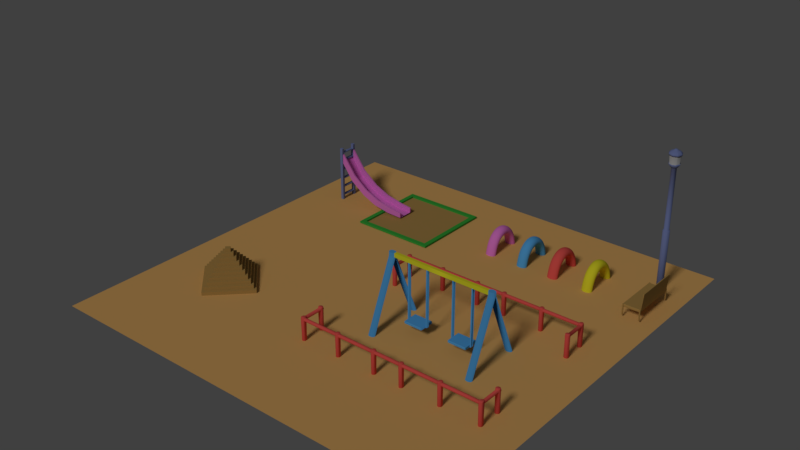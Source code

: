 # Source: playground.blend  (saved by Blender 2.78.0; exported with 4.5.12 LTS)
import bpy
from mathutils import Matrix  # noqa: F401  (used for matrix-valued properties, if any)

bpy.ops.wm.read_factory_settings(use_empty=True)
scene = bpy.context.scene
scene.name = 'Scene'

# ---- collections
col_collection_1 = bpy.data.collections.new('Collection 1'); scene.collection.children.link(col_collection_1)

# ---- materials (node trees are filled in below, after node groups)
mat_brown = bpy.data.materials.new('brown')
mat_brown.alpha_threshold = 0.0
mat_brown.diffuse_color = (0.4672, 0.2865, 0.08738, 1.0)
mat_brown.roughness = 0.5
mat_brown.specular_intensity = 0.0
mat_lightbue = bpy.data.materials.new('lightbue')
mat_lightbue.alpha_threshold = 0.0
mat_lightbue.diffuse_color = (0.1843, 0.227, 0.4575, 1.0)
mat_lightbue.roughness = 0.5
mat_lightbue.specular_intensity = 0.0
mat_pink = bpy.data.materials.new('pink')
mat_pink.alpha_threshold = 0.0
mat_pink.diffuse_color = (0.8, 0.2092, 0.6669, 1.0)
mat_pink.roughness = 0.5
mat_pink.specular_intensity = 0.0
mat_sand = bpy.data.materials.new('sand')
mat_sand.alpha_threshold = 0.0
mat_sand.diffuse_color = (0.8, 0.452, 0.1475, 1.0)
mat_sand.roughness = 0.5
mat_sand.specular_intensity = 0.0
mat_material_002 = bpy.data.materials.new('Material.002')
mat_material_002.alpha_threshold = 0.0
mat_material_002.diffuse_color = (0.04512, 0.402, 0.05178, 1.0)
mat_material_002.roughness = 0.5
mat_material_002.specular_intensity = 0.0
mat_material_008 = bpy.data.materials.new('Material.008')
mat_material_008.alpha_threshold = 0.0
mat_material_008.diffuse_color = (0.4575, 0.4575, 0.4575, 1.0)
mat_material_008.roughness = 0.5
mat_blue = bpy.data.materials.new('blue')
mat_blue.alpha_threshold = 0.0
mat_blue.diffuse_color = (0.09705, 0.4034, 0.8, 1.0)
mat_blue.roughness = 0.5
mat_blue.specular_intensity = 0.0
mat_yellow = bpy.data.materials.new('yellow')
mat_yellow.alpha_threshold = 0.0
mat_yellow.diffuse_color = (0.8, 0.7499, 0.02687, 1.0)
mat_yellow.roughness = 0.5
mat_yellow.specular_intensity = 0.0
mat_red = bpy.data.materials.new('red')
mat_red.alpha_threshold = 0.0
mat_red.diffuse_color = (0.8, 0.09981, 0.08666, 1.0)
mat_red.roughness = 0.5
mat_red.specular_intensity = 0.0

# ---- material node trees

# ---- world
world_world = bpy.data.worlds.new('World'); scene.world = world_world
world_world.color = (0.05088, 0.05088, 0.05088)
world_world.use_sun_shadow = False
world_world.sun_shadow_jitter_overblur = 0.0
world_world.cycles.sampling_method = 'MANUAL'

# ---- lights
light_sun = bpy.data.lights.new('Sun', 'SUN')
light_sun.transmission_factor = 0.0
light_sun.angle = 0.1993
light_sun.energy = 1.0
light_sun.shadow_buffer_clip_start = 0.5
light_sun.shadow_soft_size = 0.1
light_sun.shadow_cascade_max_distance = 1000.0

# ---- meshes
me_circle_001 = bpy.data.meshes.new('Circle.001')
me_circle_001.from_pydata([(-1.361, -0.8659, 0.2436), (-1.385, -0.8773, 0.2436), (-1.402, -0.9086, 0.2436), (-1.408, -0.9513, 0.2436), (-1.402, -0.994, 0.2436), (-1.385, -1.025, 0.2436), (-1.361, -1.037, 0.2436), (-1.338, -1.025, 0.2436), (-1.321, -0.994, 0.2436), (-1.315, -0.9513, 0.2436), (-1.321, -0.9086, 0.2436), (-1.338, -0.8773, 0.2436), (-1.385, -0.8773, 0.4777), (-1.361, -0.8659, 0.4777), (-1.402, -0.9086, 0.4777), (-1.408, -0.9513, 0.4777), (-1.402, -0.994, 0.4777), (-1.385, -1.025, 0.4777), (-1.361, -1.037, 0.4777), (-1.338, -1.025, 0.4777), (-1.321, -0.994, 0.4777), (-1.315, -0.9513, 0.4777), (-1.321, -0.9086, 0.4777), (-1.338, -0.8773, 0.4777), (-1.408, -0.9513, 0.4207), (-1.402, -0.9086, 0.4207), (-1.321, -0.9086, 0.4207), (-1.315, -0.9513, 0.4207), (-1.338, -1.025, 0.4207), (-1.361, -1.037, 0.4207), (-1.402, -0.994, 0.4207), (-1.338, -0.8773, 0.4207), (-1.385, -0.8773, 0.4207), (-1.361, -0.8659, 0.4207), (-1.321, -0.994, 0.4207), (-1.385, -1.025, 0.4207), (1.361, -0.8659, 0.2436), (1.385, -0.8773, 0.2436), (1.402, -0.9086, 0.2436), (1.408, -0.9513, 0.2436), (1.402, -0.994, 0.2436), (1.385, -1.025, 0.2436), (1.361, -1.037, 0.2436), (1.338, -1.025, 0.2436), (1.321, -0.994, 0.2436), (1.315, -0.9513, 0.2436), (1.321, -0.9086, 0.2436), (1.338, -0.8773, 0.2436), (1.385, -0.8773, 0.4777), (1.361, -0.8659, 0.4777), (1.402, -0.9086, 0.4777), (1.408, -0.9513, 0.4777), (1.402, -0.994, 0.4777), (1.385, -1.025, 0.4777), (1.361, -1.037, 0.4777), (1.338, -1.025, 0.4777), (1.321, -0.994, 0.4777), (1.315, -0.9513, 0.4777), (1.321, -0.9086, 0.4777), (1.338, -0.8773, 0.4777), (1.408, -0.9513, 0.4207), (1.402, -0.9086, 0.4207), (1.321, -0.9086, 0.4207), (1.315, -0.9513, 0.4207), (1.338, -1.025, 0.4207), (1.361, -1.037, 0.4207), (1.402, -0.994, 0.4207), (1.338, -0.8773, 0.4207), (1.385, -0.8773, 0.4207), (1.361, -0.8659, 0.4207), (1.321, -0.994, 0.4207), (1.385, -1.025, 0.4207), (0.0, -0.9513, 0.4777), (0.0, -0.994, 0.4777), (0.0, -0.994, 0.4207), (0.0, -0.9513, 0.4207), (-1.361, 0.8659, 0.2436), (-1.385, 0.8773, 0.2436), (-1.402, 0.9086, 0.2436), (-1.408, 0.9513, 0.2436), (-1.402, 0.994, 0.2436), (-1.385, 1.025, 0.2436), (-1.361, 1.037, 0.2436), (-1.338, 1.025, 0.2436), (-1.321, 0.994, 0.2436), (-1.315, 0.9513, 0.2436), (-1.321, 0.9086, 0.2436), (-1.338, 0.8773, 0.2436), (-1.385, 0.8773, 0.4777), (-1.361, 0.8659, 0.4777), (-1.402, 0.9086, 0.4777), (-1.408, 0.9513, 0.4777), (-1.402, 0.994, 0.4777), (-1.385, 1.025, 0.4777), (-1.361, 1.037, 0.4777), (-1.338, 1.025, 0.4777), (-1.321, 0.994, 0.4777), (-1.315, 0.9513, 0.4777), (-1.321, 0.9086, 0.4777), (-1.338, 0.8773, 0.4777), (-1.408, 0.9513, 0.4207), (-1.402, 0.9086, 0.4207), (-1.321, 0.9086, 0.4207), (-1.315, 0.9513, 0.4207), (-1.338, 1.025, 0.4207), (-1.361, 1.037, 0.4207), (-1.402, 0.994, 0.4207), (-1.338, 0.8773, 0.4207), (-1.385, 0.8773, 0.4207), (-1.361, 0.8659, 0.4207), (-1.321, 0.994, 0.4207), (-1.385, 1.025, 0.4207), (-1.377, 0.0, 0.4777), (-1.334, 0.0, 0.4777), (-1.334, 0.0, 0.4207), (-1.377, 0.0, 0.4207), (1.361, 0.8659, 0.2436), (1.385, 0.8773, 0.2436), (1.402, 0.9086, 0.2436), (1.408, 0.9513, 0.2436), (1.402, 0.994, 0.2436), (1.385, 1.025, 0.2436), (1.361, 1.037, 0.2436), (1.338, 1.025, 0.2436), (1.321, 0.994, 0.2436), (1.315, 0.9513, 0.2436), (1.321, 0.9086, 0.2436), (1.338, 0.8773, 0.2436), (1.385, 0.8773, 0.4777), (1.361, 0.8659, 0.4777), (1.402, 0.9086, 0.4777), (1.408, 0.9513, 0.4777), (1.402, 0.994, 0.4777), (1.385, 1.025, 0.4777), (1.361, 1.037, 0.4777), (1.338, 1.025, 0.4777), (1.321, 0.994, 0.4777), (1.315, 0.9513, 0.4777), (1.321, 0.9086, 0.4777), (1.338, 0.8773, 0.4777), (1.408, 0.9513, 0.4207), (1.402, 0.9086, 0.4207), (1.321, 0.9086, 0.4207), (1.315, 0.9513, 0.4207), (1.338, 1.025, 0.4207), (1.361, 1.037, 0.4207), (1.402, 0.994, 0.4207), (1.338, 0.8773, 0.4207), (1.385, 0.8773, 0.4207), (1.361, 0.8659, 0.4207), (1.321, 0.994, 0.4207), (1.385, 1.025, 0.4207), (1.377, 0.0, 0.4777), (1.334, 0.0, 0.4777), (1.334, 0.0, 0.4207), (1.377, 0.0, 0.4207), (0.0, 0.9513, 0.4777), (0.0, 0.994, 0.4777), (0.0, 0.994, 0.4207), (0.0, 0.9513, 0.4207), (0.0, 0.0, 0.4207), (0.0, 0.0, 0.4777), (-1.321, 1.188, 0.8155), (-1.321, 1.083, 0.8156), (0.0, 1.188, 0.8155), (0.0, 1.083, 0.8156), (1.321, 1.188, 0.8155), (1.321, 1.083, 0.8156)], [], [(1, 0, 11, 10, 9, 8, 7, 6, 5, 4, 3, 2), (12, 14, 15, 16, 17, 18, 19, 20, 21, 22, 23, 13), (25, 24, 15, 14), (27, 26, 22, 21), (29, 28, 19, 18), (24, 30, 16, 15), (26, 31, 23, 22), (33, 32, 12, 13), (28, 34, 20, 19), (30, 35, 17, 16), (13, 23, 113, 112), (32, 25, 14, 12), (20, 34, 74, 73), (35, 29, 18, 17), (5, 6, 29, 35), (8, 9, 27, 34), (1, 2, 25, 32), (11, 0, 33, 31), (4, 5, 35, 30), (7, 8, 34, 28), (0, 1, 32, 33), (10, 11, 31, 26), (3, 4, 30, 24), (6, 7, 28, 29), (9, 10, 26, 27), (2, 3, 24, 25), (33, 13, 112, 115), (23, 31, 114, 113), (31, 33, 115, 114), (27, 21, 72, 75), (21, 20, 73, 72), (34, 27, 75, 74), (31, 114, 160, 75, 27, 26), (22, 23, 113, 161, 72, 21), (37, 38, 39, 40, 41, 42, 43, 44, 45, 46, 47, 36), (48, 49, 59, 58, 57, 56, 55, 54, 53, 52, 51, 50), (61, 50, 51, 60), (63, 57, 58, 62), (65, 54, 55, 64), (60, 51, 52, 66), (62, 58, 59, 67), (69, 49, 48, 68), (64, 55, 56, 70), (66, 52, 53, 71), (49, 152, 153, 59), (68, 48, 50, 61), (56, 73, 74, 70), (71, 53, 54, 65), (41, 71, 65, 42), (44, 70, 63, 45), (37, 68, 61, 38), (47, 67, 69, 36), (40, 66, 71, 41), (43, 64, 70, 44), (36, 69, 68, 37), (46, 62, 67, 47), (39, 60, 66, 40), (42, 65, 64, 43), (45, 63, 62, 46), (38, 61, 60, 39), (69, 155, 152, 49), (59, 153, 154, 67), (67, 154, 155, 69), (63, 75, 72, 57), (57, 72, 73, 56), (70, 74, 75, 63), (67, 62, 63, 75, 160, 154), (58, 57, 72, 161, 153, 59), (77, 78, 79, 80, 81, 82, 83, 84, 85, 86, 87, 76), (88, 89, 99, 98, 97, 96, 95, 94, 93, 92, 91, 90), (101, 90, 91, 100), (103, 97, 98, 102), (105, 94, 95, 104), (100, 91, 92, 106), (102, 98, 99, 107), (109, 89, 88, 108), (104, 95, 96, 110), (106, 92, 93, 111), (89, 112, 113, 99), (108, 88, 90, 101), (158, 110, 162, 164), (111, 93, 94, 105), (81, 111, 105, 82), (84, 110, 103, 85), (77, 108, 101, 78), (87, 107, 109, 76), (80, 106, 111, 81), (83, 104, 110, 84), (76, 109, 108, 77), (86, 102, 107, 87), (79, 100, 106, 80), (82, 105, 104, 83), (85, 103, 102, 86), (78, 101, 100, 79), (109, 115, 112, 89), (99, 113, 114, 107), (107, 114, 115, 109), (103, 159, 156, 97), (97, 156, 157, 96), (110, 158, 159, 103), (107, 102, 103, 159, 160, 114), (98, 97, 156, 161, 113, 99), (117, 116, 127, 126, 125, 124, 123, 122, 121, 120, 119, 118), (128, 130, 131, 132, 133, 134, 135, 136, 137, 138, 139, 129), (141, 140, 131, 130), (143, 142, 138, 137), (145, 144, 135, 134), (140, 146, 132, 131), (142, 147, 139, 138), (149, 148, 128, 129), (144, 150, 136, 135), (146, 151, 133, 132), (129, 139, 153, 152), (148, 141, 130, 128), (150, 158, 164, 166), (151, 145, 134, 133), (121, 122, 145, 151), (124, 125, 143, 150), (117, 118, 141, 148), (127, 116, 149, 147), (120, 121, 151, 146), (123, 124, 150, 144), (116, 117, 148, 149), (126, 127, 147, 142), (119, 120, 146, 140), (122, 123, 144, 145), (125, 126, 142, 143), (118, 119, 140, 141), (149, 129, 152, 155), (139, 147, 154, 153), (147, 149, 155, 154), (143, 137, 156, 159), (137, 136, 157, 156), (150, 143, 159, 158), (147, 154, 160, 159, 143, 142), (138, 139, 153, 161, 156, 137), (163, 165, 164, 162), (167, 166, 164, 165), (136, 150, 166, 167), (157, 136, 167, 165), (96, 157, 165, 163), (110, 96, 163, 162)])
me_circle_001.materials.append(mat_brown)
me_circle_001.use_remesh_preserve_volume = False
me_circle_001.use_remesh_preserve_attributes = False
me_circle_001.use_mirror_vertex_groups = False
me_circle_001.update()
me_plane_002 = bpy.data.meshes.new('Plane.002')
me_plane_002.from_pydata([(-1.172, -0.2515, -0.6911), (0.642, -0.2515, -1.883), (-1.172, 0.2427, -0.6911), (0.642, 0.2427, -1.883), (-1.172, 0.2031, -0.6911), (-1.172, -0.2118, -0.6911), (0.642, -0.2118, -1.883), (0.642, 0.2031, -1.883), (-0.2818, -0.2515, -1.604), (-0.2818, 0.2427, -1.604), (-0.2818, -0.2118, -1.604), (-0.2818, 0.2031, -1.604), (-1.087, -0.2118, -0.4937), (-1.087, -0.2515, -0.4937), (-0.199, -0.2515, -1.411), (0.7553, -0.2515, -1.713), (0.7553, 0.2031, -1.713), (0.7553, 0.2427, -1.713), (-0.199, 0.2427, -1.411), (-1.087, 0.2427, -0.4937), (-1.087, 0.2031, -0.4937), (0.7553, -0.2118, -1.713), (-0.199, -0.2118, -1.411), (-0.199, 0.2031, -1.411), (0.1369, -0.2515, -1.787), (0.1369, 0.2427, -1.787), (0.1369, -0.2118, -1.787), (0.1369, 0.2031, -1.787), (0.2516, -0.2515, -1.607), (0.2516, 0.2427, -1.607), (0.2516, -0.2118, -1.607), (0.2516, 0.2031, -1.607), (-0.7428, 0.2427, -1.273), (-0.7428, -0.2118, -1.273), (-0.7428, 0.2031, -1.273), (-0.7428, -0.2515, -1.273), (-0.659, 0.2427, -1.065), (-0.659, -0.2118, -1.065), (-0.659, 0.2031, -1.065), (-0.659, -0.2515, -1.065), (1.109, 0.2031, -1.898), (1.109, 0.2427, -1.898), (1.109, -0.2515, -1.898), (1.109, -0.2118, -1.898), (1.112, -0.2515, -1.759), (1.112, -0.2118, -1.759), (1.112, 0.2031, -1.759), (1.112, 0.2427, -1.759), (-1.101, 0.2018, -1.975), (-1.101, 0.2018, -0.3227), (-1.192, 0.2018, -1.975), (-1.192, 0.2018, -0.3227), (-1.101, 0.2754, -1.975), (-1.101, 0.2754, -0.3227), (-1.192, 0.2754, -1.975), (-1.192, 0.2754, -0.3227), (-1.101, 0.2018, -1.837), (-1.101, 0.2018, -1.572), (-1.101, 0.2018, -1.296), (-1.101, 0.2018, -1.007), (-1.101, 0.2018, -0.7144), (-1.101, 0.2018, -0.4543), (-1.192, 0.2018, -0.4543), (-1.192, 0.2018, -0.7144), (-1.192, 0.2018, -1.007), (-1.192, 0.2018, -1.296), (-1.192, 0.2018, -1.572), (-1.192, 0.2018, -1.837), (-1.192, 0.2754, -0.4543), (-1.192, 0.2754, -0.7144), (-1.192, 0.2754, -1.007), (-1.192, 0.2754, -1.296), (-1.192, 0.2754, -1.572), (-1.192, 0.2754, -1.837), (-1.101, 0.2754, -0.4543), (-1.101, 0.2754, -0.7144), (-1.101, 0.2754, -1.007), (-1.101, 0.2754, -1.296), (-1.101, 0.2754, -1.572), (-1.101, 0.2754, -1.837), (-1.101, 0.2018, -1.814), (-1.192, 0.2018, -1.814), (-1.192, 0.2754, -1.814), (-1.101, 0.2754, -1.814), (-1.101, 0.2018, -1.545), (-1.192, 0.2018, -1.545), (-1.192, 0.2754, -1.545), (-1.101, 0.2754, -1.545), (-1.101, 0.2018, -1.274), (-1.192, 0.2018, -1.274), (-1.192, 0.2754, -1.274), (-1.101, 0.2754, -1.274), (-1.101, 0.2018, -0.9785), (-1.192, 0.2018, -0.9785), (-1.192, 0.2754, -0.9785), (-1.101, 0.2754, -0.9785), (-1.101, 0.2018, -0.684), (-1.192, 0.2018, -0.684), (-1.192, 0.2754, -0.684), (-1.101, 0.2754, -0.684), (-1.101, 0.2018, -0.4723), (-1.192, 0.2018, -0.4723), (-1.192, 0.2754, -0.4723), (-1.101, 0.2754, -0.4723), (-1.101, -0.2018, -1.975), (-1.101, -0.2018, -0.3227), (-1.192, -0.2018, -1.975), (-1.192, -0.2018, -0.3227), (-1.101, -0.2754, -1.975), (-1.101, -0.2754, -0.3227), (-1.192, -0.2754, -1.975), (-1.192, -0.2754, -0.3227), (-1.101, -0.2018, -1.837), (-1.101, -0.2018, -1.572), (-1.101, -0.2018, -1.296), (-1.101, -0.2018, -1.007), (-1.101, -0.2018, -0.7144), (-1.101, -0.2018, -0.4543), (-1.192, -0.2018, -0.4543), (-1.192, -0.2018, -0.7144), (-1.192, -0.2018, -1.007), (-1.192, -0.2018, -1.296), (-1.192, -0.2018, -1.572), (-1.192, -0.2018, -1.837), (-1.192, -0.2754, -0.4543), (-1.192, -0.2754, -0.7144), (-1.192, -0.2754, -1.007), (-1.192, -0.2754, -1.296), (-1.192, -0.2754, -1.572), (-1.192, -0.2754, -1.837), (-1.101, -0.2754, -0.4543), (-1.101, -0.2754, -0.7144), (-1.101, -0.2754, -1.007), (-1.101, -0.2754, -1.296), (-1.101, -0.2754, -1.572), (-1.101, -0.2754, -1.837), (-1.101, -0.2018, -1.814), (-1.192, -0.2018, -1.814), (-1.192, -0.2754, -1.814), (-1.101, -0.2754, -1.814), (-1.101, -0.2018, -1.545), (-1.192, -0.2018, -1.545), (-1.192, -0.2754, -1.545), (-1.101, -0.2754, -1.545), (-1.101, -0.2018, -1.274), (-1.192, -0.2018, -1.274), (-1.192, -0.2754, -1.274), (-1.101, -0.2754, -1.274), (-1.101, -0.2018, -0.9785), (-1.192, -0.2018, -0.9785), (-1.192, -0.2754, -0.9785), (-1.101, -0.2754, -0.9785), (-1.101, -0.2018, -0.684), (-1.192, -0.2018, -0.684), (-1.192, -0.2754, -0.684), (-1.101, -0.2754, -0.684), (-1.101, -0.2018, -0.4723), (-1.192, -0.2018, -0.4723), (-1.192, -0.2754, -0.4723), (-1.101, -0.2754, -0.4723), (-1.101, 1.212e-07, -0.4671), (-1.101, 1.212e-07, -0.4391), (-1.192, 1.172e-07, -0.684), (-1.192, 1.172e-07, -0.7144), (-1.192, 1.172e-07, -0.9785), (-1.192, 1.172e-07, -1.007), (-1.192, 1.172e-07, -1.274), (-1.192, 1.172e-07, -1.296), (-1.192, 1.172e-07, -1.545), (-1.192, 1.172e-07, -1.572), (-1.192, 1.172e-07, -1.815), (-1.192, 1.172e-07, -1.844), (-1.101, 1.212e-07, -1.844), (-1.101, 1.212e-07, -1.572), (-1.101, 1.212e-07, -1.296), (-1.101, 1.212e-07, -1.007), (-1.101, 1.212e-07, -0.7144), (-1.192, 1.172e-07, -0.4391), (-1.101, 1.212e-07, -1.815), (-1.101, 1.212e-07, -1.545), (-1.101, 1.212e-07, -1.274), (-1.101, 1.212e-07, -0.9785), (-1.101, 1.212e-07, -0.684), (-1.192, 1.172e-07, -0.4671)], [], [(35, 8, 14, 39), (32, 2, 19, 36), (26, 6, 7, 27), (33, 10, 11, 34), (27, 7, 16, 31), (1, 6, 43, 42), (31, 16, 17, 29), (28, 15, 21, 30), (39, 14, 22, 37), (38, 23, 18, 36), (5, 0, 13, 12), (2, 4, 20, 19), (25, 9, 18, 29), (24, 1, 15, 28), (33, 5, 12, 37), (26, 10, 22, 30), (6, 21, 45, 43), (34, 11, 23, 38), (6, 26, 30, 21), (8, 24, 28, 14), (3, 25, 29, 17), (14, 28, 30, 22), (23, 31, 29, 18), (11, 27, 31, 23), (10, 26, 27, 11), (4, 34, 38, 20), (10, 33, 37, 22), (20, 38, 36, 19), (13, 39, 37, 12), (5, 33, 34, 4), (9, 32, 36, 18), (0, 35, 39, 13), (42, 43, 45, 44), (40, 41, 47, 46), (7, 6, 43, 40), (16, 7, 40, 46), (15, 1, 42, 44), (3, 17, 47, 41), (21, 15, 44, 45), (17, 16, 46, 47), (7, 3, 41, 40), (61, 49, 51, 62), (62, 51, 55, 68), (68, 55, 53, 74), (74, 53, 49, 61), (50, 54, 52, 48), (55, 51, 49, 53), (52, 79, 56, 48), (83, 78, 57, 80), (87, 77, 58, 84), (91, 76, 59, 88), (95, 75, 60, 92), (103, 74, 61, 100), (54, 73, 79, 52), (82, 72, 78, 83), (86, 71, 77, 87), (90, 70, 76, 91), (94, 69, 75, 95), (102, 68, 74, 103), (50, 67, 73, 54), (81, 66, 72, 82), (85, 65, 71, 86), (89, 64, 70, 90), (93, 63, 69, 94), (101, 62, 68, 102), (48, 56, 67, 50), (80, 57, 66, 81), (84, 58, 65, 85), (88, 59, 64, 89), (92, 60, 63, 93), (64, 59, 175, 165), (93, 64, 165, 164), (67, 81, 82, 73), (73, 82, 83, 79), (79, 83, 80, 56), (80, 81, 170, 178), (66, 85, 86, 72), (72, 86, 87, 78), (78, 87, 84, 57), (62, 101, 183, 177), (65, 89, 90, 71), (71, 90, 91, 77), (77, 91, 88, 58), (65, 58, 174, 167), (64, 93, 94, 70), (70, 94, 95, 76), (76, 95, 92, 59), (97, 63, 163, 162), (63, 97, 98, 69), (69, 98, 99, 75), (75, 99, 96, 60), (96, 100, 101, 97), (97, 101, 102, 98), (98, 102, 103, 99), (99, 103, 100, 96), (84, 85, 168, 179), (88, 89, 166, 180), (89, 65, 167, 166), (63, 60, 176, 163), (92, 93, 164, 181), (96, 97, 162, 182), (61, 62, 177, 161), (85, 66, 169, 168), (101, 100, 160, 183), (81, 67, 171, 170), (56, 80, 178, 172), (57, 84, 179, 173), (58, 88, 180, 174), (100, 61, 161, 160), (67, 56, 172, 171), (59, 92, 181, 175), (60, 96, 182, 176), (66, 57, 173, 169), (117, 118, 107, 105), (118, 124, 111, 107), (124, 130, 109, 111), (130, 117, 105, 109), (106, 104, 108, 110), (111, 109, 105, 107), (108, 104, 112, 135), (139, 136, 113, 134), (143, 140, 114, 133), (147, 144, 115, 132), (151, 148, 116, 131), (159, 156, 117, 130), (110, 108, 135, 129), (138, 139, 134, 128), (142, 143, 133, 127), (146, 147, 132, 126), (150, 151, 131, 125), (158, 159, 130, 124), (106, 110, 129, 123), (137, 138, 128, 122), (141, 142, 127, 121), (145, 146, 126, 120), (149, 150, 125, 119), (157, 158, 124, 118), (104, 106, 123, 112), (136, 137, 122, 113), (140, 141, 121, 114), (144, 145, 120, 115), (148, 149, 119, 116), (120, 165, 175, 115), (149, 164, 165, 120), (123, 129, 138, 137), (129, 135, 139, 138), (135, 112, 136, 139), (136, 178, 170, 137), (122, 128, 142, 141), (128, 134, 143, 142), (134, 113, 140, 143), (118, 177, 183, 157), (121, 127, 146, 145), (127, 133, 147, 146), (133, 114, 144, 147), (121, 167, 174, 114), (120, 126, 150, 149), (126, 132, 151, 150), (132, 115, 148, 151), (153, 162, 163, 119), (119, 125, 154, 153), (125, 131, 155, 154), (131, 116, 152, 155), (152, 153, 157, 156), (153, 154, 158, 157), (154, 155, 159, 158), (155, 152, 156, 159), (160, 183, 177, 161), (172, 171, 170, 178), (173, 169, 168, 179), (174, 167, 166, 180), (175, 165, 164, 181), (176, 163, 162, 182), (140, 179, 168, 141), (144, 180, 166, 145), (145, 166, 167, 121), (119, 163, 176, 116), (148, 181, 164, 149), (152, 182, 162, 153), (117, 161, 177, 118), (141, 168, 169, 122), (157, 183, 160, 156), (137, 170, 171, 123), (112, 172, 178, 136), (113, 173, 179, 140), (114, 174, 180, 144), (156, 160, 161, 117), (123, 171, 172, 112), (115, 175, 181, 148), (116, 176, 182, 152), (122, 169, 173, 113)])
me_plane_002.polygons.foreach_set('material_index', [1, 1, 1, 1, 1, 1, 1, 1, 1, 1, 1, 1, 1, 1, 1, 1, 1, 1, 1, 1, 1, 1, 1, 1, 1, 1, 1, 1, 1, 1, 1, 1, 1, 1, 1, 1, 1, 1, 1, 1, 1, 0, 0, 0, 0, 0, 0, 0, 0, 0, 0, 0, 0, 0, 0, 0, 0, 0, 0, 0, 0, 0, 0, 0, 0, 0, 0, 0, 0, 0, 0, 0, 0, 0, 0, 0, 0, 0, 0, 0, 0, 0, 0, 0, 0, 0, 0, 0, 0, 0, 0, 0, 0, 0, 0, 0, 0, 0, 0, 0, 0, 0, 0, 0, 0, 0, 0, 0, 0, 0, 0, 0, 0, 0, 0, 0, 0, 0, 0, 0, 0, 0, 0, 0, 0, 0, 0, 0, 0, 0, 0, 0, 0, 0, 0, 0, 0, 0, 0, 0, 0, 0, 0, 0, 0, 0, 0, 0, 0, 0, 0, 0, 0, 0, 0, 0, 0, 0, 0, 0, 0, 0, 0, 0, 0, 0, 0, 0, 0, 0, 0, 0, 0, 0, 0, 0, 0, 0, 0, 0, 0, 0, 0, 0, 0, 0, 0, 0, 0, 0, 0])
me_plane_002.materials.append(mat_lightbue)
me_plane_002.materials.append(mat_pink)
me_plane_002.use_remesh_preserve_volume = False
me_plane_002.use_remesh_preserve_attributes = False
me_plane_002.use_mirror_vertex_groups = False
me_plane_002.update()
me_pyramid = bpy.data.meshes.new('Pyramid')
me_pyramid.from_pydata([(1.0, 0.0, 0.0), (8.941e-08, -1.0, 0.0), (-1.0, -8.742e-08, 0.0), (8.941e-08, 1.0, 0.0), (1.0, 0.0, 0.1), (8.941e-08, -1.0, 0.1), (-1.0, -8.742e-08, 0.1), (8.941e-08, 1.0, 0.1), (0.9, 0.0, 0.1), (8.941e-08, -0.9, 0.1), (-0.9, -7.868e-08, 0.1), (8.941e-08, 0.9, 0.1), (0.9, 0.0, 0.2), (8.941e-08, -0.9, 0.2), (-0.9, -7.868e-08, 0.2), (8.941e-08, 0.9, 0.2), (0.8, 0.0, 0.2), (2.98e-08, -0.8, 0.2), (-0.8, -6.994e-08, 0.2), (2.98e-08, 0.8, 0.2), (0.8, 0.0, 0.3), (2.98e-08, -0.8, 0.3), (-0.8, -6.994e-08, 0.3), (2.98e-08, 0.8, 0.3), (0.7, 0.0, 0.3), (2.98e-08, -0.7, 0.3), (-0.7, -6.12e-08, 0.3), (2.98e-08, 0.7, 0.3), (0.7, 0.0, 0.4), (2.98e-08, -0.7, 0.4), (-0.7, -6.12e-08, 0.4), (2.98e-08, 0.7, 0.4), (0.6, 0.0, 0.4), (2.98e-08, -0.6, 0.4), (-0.6, -5.245e-08, 0.4), (2.98e-08, 0.6, 0.4), (0.6, 0.0, 0.5), (2.98e-08, -0.6, 0.5), (-0.6, -5.245e-08, 0.5), (2.98e-08, 0.6, 0.5), (0.5, 0.0, 0.5), (4.47e-08, -0.5, 0.5), (-0.5, -4.371e-08, 0.5), (4.47e-08, 0.5, 0.5), (0.5, 0.0, 0.6), (4.47e-08, -0.5, 0.6), (-0.5, -4.371e-08, 0.6), (4.47e-08, 0.5, 0.6), (0.4, 0.0, 0.6), (2.98e-08, -0.4, 0.6), (-0.4, -3.497e-08, 0.6), (2.98e-08, 0.4, 0.6), (0.4, 0.0, 0.7), (2.98e-08, -0.4, 0.7), (-0.4, -3.497e-08, 0.7), (2.98e-08, 0.4, 0.7), (0.3, 0.0, 0.7), (1.49e-08, -0.3, 0.7), (-0.3, -2.623e-08, 0.7), (1.49e-08, 0.3, 0.7), (0.3, 0.0, 0.8), (1.49e-08, -0.3, 0.8), (-0.3, -2.623e-08, 0.8), (1.49e-08, 0.3, 0.8), (0.2, 0.0, 0.8), (1.49e-08, -0.2, 0.8), (-0.2, -1.748e-08, 0.8), (1.49e-08, 0.2, 0.8), (0.2, 0.0, 0.9), (1.49e-08, -0.2, 0.9), (-0.2, -1.748e-08, 0.9), (1.49e-08, 0.2, 0.9), (0.1, 0.0, 0.9), (1.118e-08, -0.1, 0.9), (-0.1, -8.742e-09, 0.9), (1.118e-08, 0.1, 0.9), (0.1, 0.0, 1.0), (1.118e-08, -0.1, 1.0), (-0.1, -8.742e-09, 1.0), (1.118e-08, 0.1, 1.0)], [], [(0, 1, 2, 3), (79, 78, 77, 76), (0, 4, 5, 1), (1, 5, 6, 2), (2, 6, 7, 3), (3, 7, 4, 0), (8, 12, 13, 9), (9, 13, 14, 10), (10, 14, 15, 11), (11, 15, 12, 8), (16, 20, 21, 17), (17, 21, 22, 18), (18, 22, 23, 19), (19, 23, 20, 16), (24, 28, 29, 25), (25, 29, 30, 26), (26, 30, 31, 27), (27, 31, 28, 24), (32, 36, 37, 33), (33, 37, 38, 34), (34, 38, 39, 35), (35, 39, 36, 32), (40, 44, 45, 41), (41, 45, 46, 42), (42, 46, 47, 43), (43, 47, 44, 40), (48, 52, 53, 49), (49, 53, 54, 50), (50, 54, 55, 51), (51, 55, 52, 48), (56, 60, 61, 57), (57, 61, 62, 58), (58, 62, 63, 59), (59, 63, 60, 56), (64, 68, 69, 65), (65, 69, 70, 66), (66, 70, 71, 67), (67, 71, 68, 64), (72, 76, 77, 73), (73, 77, 78, 74), (74, 78, 79, 75), (75, 79, 76, 72), (4, 8, 9, 5), (5, 9, 10, 6), (6, 10, 11, 7), (7, 11, 8, 4), (12, 16, 17, 13), (13, 17, 18, 14), (14, 18, 19, 15), (15, 19, 16, 12), (20, 24, 25, 21), (21, 25, 26, 22), (22, 26, 27, 23), (23, 27, 24, 20), (28, 32, 33, 29), (29, 33, 34, 30), (30, 34, 35, 31), (31, 35, 32, 28), (36, 40, 41, 37), (37, 41, 42, 38), (38, 42, 43, 39), (39, 43, 40, 36), (44, 48, 49, 45), (45, 49, 50, 46), (46, 50, 51, 47), (47, 51, 48, 44), (52, 56, 57, 53), (53, 57, 58, 54), (54, 58, 59, 55), (55, 59, 56, 52), (60, 64, 65, 61), (61, 65, 66, 62), (62, 66, 67, 63), (63, 67, 64, 60), (68, 72, 73, 69), (69, 73, 74, 70), (70, 74, 75, 71), (71, 75, 72, 68)])
me_pyramid.polygons.foreach_set('material_index', [1, 1, 1, 1, 1, 1, 1, 1, 1, 1, 1, 1, 1, 1, 1, 1, 1, 1, 1, 1, 1, 1, 1, 1, 1, 1, 1, 1, 1, 1, 1, 1, 1, 1, 1, 1, 1, 1, 1, 1, 1, 1, 1, 1, 1, 1, 1, 1, 1, 1, 1, 1, 1, 1, 1, 1, 1, 1, 1, 1, 1, 1, 1, 1, 1, 1, 1, 1, 1, 1, 1, 1, 1, 1, 1, 1, 1, 1])
me_pyramid.materials.append(mat_sand)
me_pyramid.materials.append(mat_brown)
me_pyramid.use_remesh_preserve_volume = False
me_pyramid.use_remesh_preserve_attributes = False
me_pyramid.use_mirror_vertex_groups = False
me_pyramid.update()
me_plane_001 = bpy.data.meshes.new('Plane.001')
me_plane_001.from_pydata([(-1.992, -1.992, 0.01692), (1.992, -1.992, 0.01692), (-1.992, 1.992, 0.01692), (1.992, 1.992, 0.01692), (-1.774, 1.774, 0.01583), (-1.774, -1.774, 0.01583), (1.774, -1.774, 0.01583), (1.774, 1.774, 0.01583), (-1.774, 1.774, 0.0667), (-1.774, -1.774, 0.0667), (1.774, -1.774, 0.0667), (1.774, 1.774, 0.0667), (-1.992, 1.992, 0.0656), (-1.992, -1.992, 0.0656), (1.992, -1.992, 0.0656), (1.992, 1.992, 0.0656)], [], [(5, 6, 7, 4), (5, 4, 8, 9), (7, 6, 10, 11), (2, 0, 13, 12), (1, 3, 15, 14), (9, 8, 12, 13), (10, 9, 13, 14), (11, 10, 14, 15), (8, 11, 15, 12), (3, 2, 12, 15), (0, 1, 14, 13), (4, 7, 11, 8), (6, 5, 9, 10)])
me_plane_001.polygons.foreach_set('material_index', [1, 0, 0, 0, 0, 0, 0, 0, 0, 0, 0, 0, 0])
me_plane_001.materials.append(mat_material_002)
me_plane_001.materials.append(mat_brown)
me_plane_001.use_remesh_preserve_volume = False
me_plane_001.use_remesh_preserve_attributes = False
me_plane_001.use_mirror_vertex_groups = False
me_plane_001.update()
me_circle = bpy.data.meshes.new('Circle')
me_circle.from_pydata([(9.582e-09, 0.09823, 0.2032), (-0.06946, 0.06946, 0.2032), (-0.09823, -4.294e-09, 0.2032), (-0.06946, -0.06946, 0.2032), (1.817e-08, -0.09823, 0.2032), (0.06946, -0.06946, 0.2032), (0.09823, 1.171e-09, 0.2032), (0.06946, 0.06946, 0.2032), (-0.05286, -0.05286, 2.274), (-0.07476, -3.158e-09, 2.274), (-0.05286, 0.05286, 2.274), (1.11e-08, 0.07476, 2.274), (0.05286, 0.05286, 2.274), (0.07476, 1.171e-09, 2.274), (0.05286, -0.05286, 2.274), (1.93e-08, -0.07476, 2.274), (0.06946, -0.06946, 2.274), (1.817e-08, -0.09823, 2.274), (0.06946, 0.06946, 2.274), (0.09823, 1.171e-09, 2.274), (-0.09823, -4.294e-09, 2.274), (-0.06946, 0.06946, 2.274), (-0.06946, -0.06946, 2.274), (9.582e-09, 0.09823, 2.274), (0.05287, -0.05286, 4.54), (5.534e-07, -0.07476, 4.54), (0.05287, 0.05286, 4.54), (0.07476, 1.171e-09, 4.54), (-0.07476, -3.158e-09, 4.54), (-0.05286, 0.05286, 4.54), (-0.05286, -0.05286, 4.54), (5.452e-07, 0.07476, 4.54), (0.06882, -0.06882, 4.54), (5.547e-07, -0.09733, 4.54), (0.06882, 0.06882, 4.54), (0.09733, 1.244e-09, 4.54), (-0.09733, -4.393e-09, 4.54), (-0.06882, 0.06882, 4.54), (-0.06882, -0.06882, 4.54), (5.44e-07, 0.09733, 4.54), (0.09613, -0.09613, 4.672), (7.45e-07, -0.136, 4.672), (0.09613, 0.09613, 4.672), (0.136, 1.453e-09, 4.672), (-0.1359, -7.957e-09, 4.672), (-0.09613, 0.09613, 4.672), (-0.09613, -0.09613, 4.672), (7.293e-07, 0.136, 4.672), (0.1149, -0.1149, 4.672), (7.45e-07, -0.1625, 4.672), (0.1149, 0.1149, 4.672), (0.1625, 1.453e-09, 4.672), (-0.1625, -7.957e-09, 4.672), (-0.1149, 0.1149, 4.672), (-0.1149, -0.1149, 4.672), (7.272e-07, 0.1625, 4.672), (0.1102, -0.1102, 4.921), (6.046e-07, -0.1558, 4.921), (0.1102, 0.1102, 4.921), (0.1559, 1.938e-09, 4.921), (-0.1558, -8.849e-09, 4.921), (-0.1102, 0.1102, 4.921), (-0.1102, -0.1102, 4.921), (5.866e-07, 0.1558, 4.921), (0.09231, -0.09231, 4.996), (5.509e-07, -0.1305, 4.996), (0.09231, 0.09231, 4.996), (0.1305, 1.269e-09, 4.996), (-0.1305, -7.767e-09, 4.996), (-0.09231, 0.09231, 4.996), (-0.09231, -0.09231, 4.996), (5.358e-07, 0.1305, 4.996), (0.1271, -0.1271, 4.968), (5.539e-07, -0.1797, 4.968), (0.1271, 0.1271, 4.968), (0.1797, 2.072e-09, 4.968), (-0.1797, -1.037e-08, 4.968), (-0.1271, 0.1271, 4.968), (-0.1271, -0.1271, 4.968), (5.332e-07, 0.1797, 4.968), (0.1271, -0.1271, 5.03), (6.182e-07, -0.1797, 5.03), (0.1271, 0.1271, 5.03), (0.1797, 2.072e-09, 5.03), (-0.1797, -1.037e-08, 5.03), (-0.1271, 0.1271, 5.03), (-0.1271, -0.1271, 5.03), (5.974e-07, 0.1797, 5.03), (0.09336, -0.09335, 5.092), (5.652e-07, -0.132, 5.092), (0.09336, 0.09335, 5.092), (0.132, 1.015e-09, 5.092), (-0.132, -8.124e-09, 5.092), (-0.09335, 0.09335, 5.092), (-0.09335, -0.09335, 5.092), (5.499e-07, 0.132, 5.092), (0.0473, -0.0473, 5.131), (5.293e-07, -0.0669, 5.131), (0.0473, 0.0473, 5.131), (0.0669, 6.066e-10, 5.131), (-0.0669, -4.024e-09, 5.131), (-0.0473, 0.0473, 5.131), (-0.0473, -0.0473, 5.131), (5.215e-07, 0.0669, 5.131), (5.264e-07, -7.543e-11, 5.199)], [], [(1, 0, 7, 6, 5, 4, 3, 2), (4, 5, 16, 17), (6, 7, 18, 19), (1, 2, 20, 21), (3, 4, 17, 22), (5, 6, 19, 16), (7, 0, 23, 18), (0, 1, 21, 23), (2, 3, 22, 20), (15, 14, 24, 25), (14, 15, 17, 16), (12, 13, 19, 18), (9, 10, 21, 20), (15, 8, 22, 17), (13, 14, 16, 19), (11, 12, 18, 23), (10, 11, 23, 21), (8, 9, 20, 22), (31, 29, 37, 39), (9, 8, 30, 28), (12, 11, 31, 26), (8, 15, 25, 30), (13, 12, 26, 27), (11, 10, 29, 31), (14, 13, 27, 24), (10, 9, 28, 29), (35, 34, 50, 51), (24, 27, 35, 32), (29, 28, 36, 37), (25, 24, 32, 33), (28, 30, 38, 36), (26, 31, 39, 34), (30, 25, 33, 38), (27, 26, 34, 35), (45, 44, 60, 61), (39, 37, 53, 55), (32, 35, 51, 48), (37, 36, 52, 53), (33, 32, 48, 49), (36, 38, 54, 52), (34, 39, 55, 50), (38, 33, 49, 54), (40, 41, 49, 48), (42, 43, 51, 50), (44, 45, 53, 52), (41, 46, 54, 49), (43, 40, 48, 51), (47, 42, 50, 55), (45, 47, 55, 53), (46, 44, 52, 54), (63, 61, 69, 71), (41, 40, 56, 57), (44, 46, 62, 60), (42, 47, 63, 58), (46, 41, 57, 62), (43, 42, 58, 59), (47, 45, 61, 63), (40, 43, 59, 56), (70, 65, 73, 78), (56, 59, 67, 64), (61, 60, 68, 69), (57, 56, 64, 65), (60, 62, 70, 68), (58, 63, 71, 66), (62, 57, 65, 70), (59, 58, 66, 67), (76, 78, 86, 84), (67, 66, 74, 75), (71, 69, 77, 79), (64, 67, 75, 72), (69, 68, 76, 77), (65, 64, 72, 73), (68, 70, 78, 76), (66, 71, 79, 74), (80, 83, 91, 88), (74, 79, 87, 82), (78, 73, 81, 86), (75, 74, 82, 83), (79, 77, 85, 87), (72, 75, 83, 80), (77, 76, 84, 85), (73, 72, 80, 81), (95, 93, 101, 103), (85, 84, 92, 93), (81, 80, 88, 89), (84, 86, 94, 92), (82, 87, 95, 90), (86, 81, 89, 94), (83, 82, 90, 91), (87, 85, 93, 95), (98, 103, 104), (88, 91, 99, 96), (93, 92, 100, 101), (89, 88, 96, 97), (92, 94, 102, 100), (90, 95, 103, 98), (94, 89, 97, 102), (91, 90, 98, 99), (102, 97, 104), (99, 98, 104), (103, 101, 104), (96, 99, 104), (101, 100, 104), (97, 96, 104), (100, 102, 104)])
me_circle.polygons.foreach_set('use_smooth', [True] * 105)
me_circle.polygons.foreach_set('material_index', [0, 0, 0, 0, 0, 0, 0, 0, 0, 0, 0, 0, 0, 0, 0, 0, 0, 0, 0, 0, 0, 0, 0, 0, 0, 0, 0, 0, 0, 0, 0, 0, 0, 0, 1, 0, 0, 0, 0, 0, 0, 0, 0, 0, 0, 0, 0, 0, 0, 0, 1, 1, 1, 1, 1, 1, 1, 1, 0, 1, 1, 1, 1, 1, 1, 1, 0, 0, 0, 0, 0, 0, 0, 0, 0, 0, 0, 0, 0, 0, 0, 0, 0, 0, 0, 0, 0, 0, 0, 0, 0, 0, 0, 0, 0, 0, 0, 0, 0, 0, 0, 0, 0, 0, 0])
me_circle.materials.append(mat_lightbue)
me_circle.materials.append(mat_material_008)
me_circle.use_remesh_preserve_volume = False
me_circle.use_remesh_preserve_attributes = False
me_circle.use_mirror_vertex_groups = False
me_circle.update()
me_torus_004 = bpy.data.meshes.new('Torus.004')
me_torus_004.from_pydata([(0.5768, -0.004028, 9.419e-09), (0.5498, -0.004028, 0.1053), (0.4815, -0.004028, 0.1614), (0.4038, -0.004028, 0.1419), (0.353, -0.004028, 0.05605), (0.353, -0.004028, -0.05605), (0.4038, -0.004028, -0.1419), (0.4815, -0.004028, -0.1614), (0.5498, -0.004028, -0.1053), (0.4995, 0.3587, 1.147e-08), (0.4762, 0.3418, 0.1053), (0.417, 0.2988, 0.1614), (0.3497, 0.2499, 0.1419), (0.3057, 0.218, 0.05605), (0.3057, 0.218, -0.05605), (0.3497, 0.2499, -0.1419), (0.417, 0.2988, -0.1614), (0.4762, 0.3418, -0.1053), (0.2884, 0.6243, 1.297e-08), (0.2749, 0.5949, 0.1053), (0.2407, 0.5205, 0.1614), (0.2019, 0.4358, 0.1419), (0.1765, 0.3806, 0.05605), (0.1765, 0.3806, -0.05605), (0.2019, 0.4358, -0.1419), (0.2407, 0.5205, -0.1614), (0.2749, 0.5949, -0.1053), (4.413e-08, 0.7215, 1.352e-08), (4.413e-08, 0.6876, 0.1053), (4.413e-08, 0.6016, 0.1614), (5.788e-08, 0.5039, 0.1419), (4.413e-08, 0.4401, 0.05605), (4.413e-08, 0.4401, -0.05605), (5.788e-08, 0.5039, -0.1419), (4.413e-08, 0.6016, -0.1614), (4.413e-08, 0.6876, -0.1053), (-0.2884, 0.6243, 1.297e-08), (-0.2749, 0.5949, 0.1053), (-0.2407, 0.5205, 0.1614), (-0.2019, 0.4358, 0.1419), (-0.1765, 0.3806, 0.05605), (-0.1765, 0.3806, -0.05605), (-0.2019, 0.4358, -0.1419), (-0.2407, 0.5205, -0.1614), (-0.2749, 0.5949, -0.1053), (-0.4995, 0.3587, 1.147e-08), (-0.4762, 0.3418, 0.1053), (-0.417, 0.2988, 0.1614), (-0.3497, 0.2499, 0.1419), (-0.3057, 0.218, 0.05605), (-0.3057, 0.218, -0.05605), (-0.3497, 0.2499, -0.1419), (-0.417, 0.2988, -0.1614), (-0.4762, 0.3418, -0.1053), (-0.5768, -0.004028, 9.419e-09), (-0.5498, -0.004028, 0.1053), (-0.4815, -0.004028, 0.1614), (-0.4038, -0.004028, 0.1419), (-0.353, -0.004028, 0.05605), (-0.353, -0.004028, -0.05605), (-0.4038, -0.004028, -0.1419), (-0.4815, -0.004028, -0.1614), (-0.5498, -0.004028, -0.1053)], [], [(0, 9, 10, 1), (1, 10, 11, 2), (2, 11, 12, 3), (3, 12, 13, 4), (4, 13, 14, 5), (5, 14, 15, 6), (6, 15, 16, 7), (7, 16, 17, 8), (0, 8, 17, 9), (9, 18, 19, 10), (10, 19, 20, 11), (11, 20, 21, 12), (12, 21, 22, 13), (13, 22, 23, 14), (14, 23, 24, 15), (15, 24, 25, 16), (16, 25, 26, 17), (17, 26, 18, 9), (18, 27, 28, 19), (19, 28, 29, 20), (20, 29, 30, 21), (21, 30, 31, 22), (22, 31, 32, 23), (23, 32, 33, 24), (24, 33, 34, 25), (25, 34, 35, 26), (26, 35, 27, 18), (27, 36, 37, 28), (28, 37, 38, 29), (29, 38, 39, 30), (30, 39, 40, 31), (31, 40, 41, 32), (32, 41, 42, 33), (33, 42, 43, 34), (34, 43, 44, 35), (35, 44, 36, 27), (36, 45, 46, 37), (37, 46, 47, 38), (38, 47, 48, 39), (39, 48, 49, 40), (40, 49, 50, 41), (41, 50, 51, 42), (42, 51, 52, 43), (43, 52, 53, 44), (44, 53, 45, 36), (45, 54, 55, 46), (46, 55, 56, 47), (47, 56, 57, 48), (48, 57, 58, 49), (49, 58, 59, 50), (50, 59, 60, 51), (51, 60, 61, 52), (52, 61, 62, 53), (53, 62, 54, 45)])
me_torus_004.polygons.foreach_set('use_smooth', [True] * 54)
me_torus_004.materials.append(mat_blue)
me_torus_004.use_remesh_preserve_volume = False
me_torus_004.use_remesh_preserve_attributes = False
me_torus_004.use_mirror_vertex_groups = False
me_torus_004.update()
me_torus_003 = bpy.data.meshes.new('Torus.003')
me_torus_003.from_pydata([(0.5768, -0.004028, 9.419e-09), (0.5498, -0.004028, 0.1053), (0.4815, -0.004028, 0.1614), (0.4038, -0.004028, 0.1419), (0.353, -0.004028, 0.05605), (0.353, -0.004028, -0.05605), (0.4038, -0.004028, -0.1419), (0.4815, -0.004028, -0.1614), (0.5498, -0.004028, -0.1053), (0.4995, 0.3587, 1.147e-08), (0.4762, 0.3418, 0.1053), (0.417, 0.2988, 0.1614), (0.3497, 0.2499, 0.1419), (0.3057, 0.218, 0.05605), (0.3057, 0.218, -0.05605), (0.3497, 0.2499, -0.1419), (0.417, 0.2988, -0.1614), (0.4762, 0.3418, -0.1053), (0.2884, 0.6243, 1.297e-08), (0.2749, 0.5949, 0.1053), (0.2407, 0.5205, 0.1614), (0.2019, 0.4358, 0.1419), (0.1765, 0.3806, 0.05605), (0.1765, 0.3806, -0.05605), (0.2019, 0.4358, -0.1419), (0.2407, 0.5205, -0.1614), (0.2749, 0.5949, -0.1053), (4.413e-08, 0.7215, 1.352e-08), (4.413e-08, 0.6876, 0.1053), (4.413e-08, 0.6016, 0.1614), (5.788e-08, 0.5039, 0.1419), (4.413e-08, 0.4401, 0.05605), (4.413e-08, 0.4401, -0.05605), (5.788e-08, 0.5039, -0.1419), (4.413e-08, 0.6016, -0.1614), (4.413e-08, 0.6876, -0.1053), (-0.2884, 0.6243, 1.297e-08), (-0.2749, 0.5949, 0.1053), (-0.2407, 0.5205, 0.1614), (-0.2019, 0.4358, 0.1419), (-0.1765, 0.3806, 0.05605), (-0.1765, 0.3806, -0.05605), (-0.2019, 0.4358, -0.1419), (-0.2407, 0.5205, -0.1614), (-0.2749, 0.5949, -0.1053), (-0.4995, 0.3587, 1.147e-08), (-0.4762, 0.3418, 0.1053), (-0.417, 0.2988, 0.1614), (-0.3497, 0.2499, 0.1419), (-0.3057, 0.218, 0.05605), (-0.3057, 0.218, -0.05605), (-0.3497, 0.2499, -0.1419), (-0.417, 0.2988, -0.1614), (-0.4762, 0.3418, -0.1053), (-0.5768, -0.004028, 9.419e-09), (-0.5498, -0.004028, 0.1053), (-0.4815, -0.004028, 0.1614), (-0.4038, -0.004028, 0.1419), (-0.353, -0.004028, 0.05605), (-0.353, -0.004028, -0.05605), (-0.4038, -0.004028, -0.1419), (-0.4815, -0.004028, -0.1614), (-0.5498, -0.004028, -0.1053)], [], [(0, 9, 10, 1), (1, 10, 11, 2), (2, 11, 12, 3), (3, 12, 13, 4), (4, 13, 14, 5), (5, 14, 15, 6), (6, 15, 16, 7), (7, 16, 17, 8), (0, 8, 17, 9), (9, 18, 19, 10), (10, 19, 20, 11), (11, 20, 21, 12), (12, 21, 22, 13), (13, 22, 23, 14), (14, 23, 24, 15), (15, 24, 25, 16), (16, 25, 26, 17), (17, 26, 18, 9), (18, 27, 28, 19), (19, 28, 29, 20), (20, 29, 30, 21), (21, 30, 31, 22), (22, 31, 32, 23), (23, 32, 33, 24), (24, 33, 34, 25), (25, 34, 35, 26), (26, 35, 27, 18), (27, 36, 37, 28), (28, 37, 38, 29), (29, 38, 39, 30), (30, 39, 40, 31), (31, 40, 41, 32), (32, 41, 42, 33), (33, 42, 43, 34), (34, 43, 44, 35), (35, 44, 36, 27), (36, 45, 46, 37), (37, 46, 47, 38), (38, 47, 48, 39), (39, 48, 49, 40), (40, 49, 50, 41), (41, 50, 51, 42), (42, 51, 52, 43), (43, 52, 53, 44), (44, 53, 45, 36), (45, 54, 55, 46), (46, 55, 56, 47), (47, 56, 57, 48), (48, 57, 58, 49), (49, 58, 59, 50), (50, 59, 60, 51), (51, 60, 61, 52), (52, 61, 62, 53), (53, 62, 54, 45)])
me_torus_003.polygons.foreach_set('use_smooth', [True] * 54)
me_torus_003.materials.append(mat_yellow)
me_torus_003.use_remesh_preserve_volume = False
me_torus_003.use_remesh_preserve_attributes = False
me_torus_003.use_mirror_vertex_groups = False
me_torus_003.update()
me_torus_002 = bpy.data.meshes.new('Torus.002')
me_torus_002.from_pydata([(0.5768, -0.004028, 9.419e-09), (0.5498, -0.004028, 0.1053), (0.4815, -0.004028, 0.1614), (0.4038, -0.004028, 0.1419), (0.353, -0.004028, 0.05605), (0.353, -0.004028, -0.05605), (0.4038, -0.004028, -0.1419), (0.4815, -0.004028, -0.1614), (0.5498, -0.004028, -0.1053), (0.4995, 0.3587, 1.147e-08), (0.4762, 0.3418, 0.1053), (0.417, 0.2988, 0.1614), (0.3497, 0.2499, 0.1419), (0.3057, 0.218, 0.05605), (0.3057, 0.218, -0.05605), (0.3497, 0.2499, -0.1419), (0.417, 0.2988, -0.1614), (0.4762, 0.3418, -0.1053), (0.2884, 0.6243, 1.297e-08), (0.2749, 0.5949, 0.1053), (0.2407, 0.5205, 0.1614), (0.2019, 0.4358, 0.1419), (0.1765, 0.3806, 0.05605), (0.1765, 0.3806, -0.05605), (0.2019, 0.4358, -0.1419), (0.2407, 0.5205, -0.1614), (0.2749, 0.5949, -0.1053), (4.413e-08, 0.7215, 1.352e-08), (4.413e-08, 0.6876, 0.1053), (4.413e-08, 0.6016, 0.1614), (5.788e-08, 0.5039, 0.1419), (4.413e-08, 0.4401, 0.05605), (4.413e-08, 0.4401, -0.05605), (5.788e-08, 0.5039, -0.1419), (4.413e-08, 0.6016, -0.1614), (4.413e-08, 0.6876, -0.1053), (-0.2884, 0.6243, 1.297e-08), (-0.2749, 0.5949, 0.1053), (-0.2407, 0.5205, 0.1614), (-0.2019, 0.4358, 0.1419), (-0.1765, 0.3806, 0.05605), (-0.1765, 0.3806, -0.05605), (-0.2019, 0.4358, -0.1419), (-0.2407, 0.5205, -0.1614), (-0.2749, 0.5949, -0.1053), (-0.4995, 0.3587, 1.147e-08), (-0.4762, 0.3418, 0.1053), (-0.417, 0.2988, 0.1614), (-0.3497, 0.2499, 0.1419), (-0.3057, 0.218, 0.05605), (-0.3057, 0.218, -0.05605), (-0.3497, 0.2499, -0.1419), (-0.417, 0.2988, -0.1614), (-0.4762, 0.3418, -0.1053), (-0.5768, -0.004028, 9.419e-09), (-0.5498, -0.004028, 0.1053), (-0.4815, -0.004028, 0.1614), (-0.4038, -0.004028, 0.1419), (-0.353, -0.004028, 0.05605), (-0.353, -0.004028, -0.05605), (-0.4038, -0.004028, -0.1419), (-0.4815, -0.004028, -0.1614), (-0.5498, -0.004028, -0.1053)], [], [(0, 9, 10, 1), (1, 10, 11, 2), (2, 11, 12, 3), (3, 12, 13, 4), (4, 13, 14, 5), (5, 14, 15, 6), (6, 15, 16, 7), (7, 16, 17, 8), (0, 8, 17, 9), (9, 18, 19, 10), (10, 19, 20, 11), (11, 20, 21, 12), (12, 21, 22, 13), (13, 22, 23, 14), (14, 23, 24, 15), (15, 24, 25, 16), (16, 25, 26, 17), (17, 26, 18, 9), (18, 27, 28, 19), (19, 28, 29, 20), (20, 29, 30, 21), (21, 30, 31, 22), (22, 31, 32, 23), (23, 32, 33, 24), (24, 33, 34, 25), (25, 34, 35, 26), (26, 35, 27, 18), (27, 36, 37, 28), (28, 37, 38, 29), (29, 38, 39, 30), (30, 39, 40, 31), (31, 40, 41, 32), (32, 41, 42, 33), (33, 42, 43, 34), (34, 43, 44, 35), (35, 44, 36, 27), (36, 45, 46, 37), (37, 46, 47, 38), (38, 47, 48, 39), (39, 48, 49, 40), (40, 49, 50, 41), (41, 50, 51, 42), (42, 51, 52, 43), (43, 52, 53, 44), (44, 53, 45, 36), (45, 54, 55, 46), (46, 55, 56, 47), (47, 56, 57, 48), (48, 57, 58, 49), (49, 58, 59, 50), (50, 59, 60, 51), (51, 60, 61, 52), (52, 61, 62, 53), (53, 62, 54, 45)])
me_torus_002.polygons.foreach_set('use_smooth', [True] * 54)
me_torus_002.materials.append(mat_red)
me_torus_002.use_remesh_preserve_volume = False
me_torus_002.use_remesh_preserve_attributes = False
me_torus_002.use_mirror_vertex_groups = False
me_torus_002.update()
me_torus_001 = bpy.data.meshes.new('Torus.001')
me_torus_001.from_pydata([(0.5768, -0.004028, 9.419e-09), (0.5498, -0.004028, 0.1053), (0.4815, -0.004028, 0.1614), (0.4038, -0.004028, 0.1419), (0.353, -0.004028, 0.05605), (0.353, -0.004028, -0.05605), (0.4038, -0.004028, -0.1419), (0.4815, -0.004028, -0.1614), (0.5498, -0.004028, -0.1053), (0.4995, 0.3587, 1.147e-08), (0.4762, 0.3418, 0.1053), (0.417, 0.2988, 0.1614), (0.3497, 0.2499, 0.1419), (0.3057, 0.218, 0.05605), (0.3057, 0.218, -0.05605), (0.3497, 0.2499, -0.1419), (0.417, 0.2988, -0.1614), (0.4762, 0.3418, -0.1053), (0.2884, 0.6243, 1.297e-08), (0.2749, 0.5949, 0.1053), (0.2407, 0.5205, 0.1614), (0.2019, 0.4358, 0.1419), (0.1765, 0.3806, 0.05605), (0.1765, 0.3806, -0.05605), (0.2019, 0.4358, -0.1419), (0.2407, 0.5205, -0.1614), (0.2749, 0.5949, -0.1053), (4.413e-08, 0.7215, 1.352e-08), (4.413e-08, 0.6876, 0.1053), (4.413e-08, 0.6016, 0.1614), (5.788e-08, 0.5039, 0.1419), (4.413e-08, 0.4401, 0.05605), (4.413e-08, 0.4401, -0.05605), (5.788e-08, 0.5039, -0.1419), (4.413e-08, 0.6016, -0.1614), (4.413e-08, 0.6876, -0.1053), (-0.2884, 0.6243, 1.297e-08), (-0.2749, 0.5949, 0.1053), (-0.2407, 0.5205, 0.1614), (-0.2019, 0.4358, 0.1419), (-0.1765, 0.3806, 0.05605), (-0.1765, 0.3806, -0.05605), (-0.2019, 0.4358, -0.1419), (-0.2407, 0.5205, -0.1614), (-0.2749, 0.5949, -0.1053), (-0.4995, 0.3587, 1.147e-08), (-0.4762, 0.3418, 0.1053), (-0.417, 0.2988, 0.1614), (-0.3497, 0.2499, 0.1419), (-0.3057, 0.218, 0.05605), (-0.3057, 0.218, -0.05605), (-0.3497, 0.2499, -0.1419), (-0.417, 0.2988, -0.1614), (-0.4762, 0.3418, -0.1053), (-0.5768, -0.004028, 9.419e-09), (-0.5498, -0.004028, 0.1053), (-0.4815, -0.004028, 0.1614), (-0.4038, -0.004028, 0.1419), (-0.353, -0.004028, 0.05605), (-0.353, -0.004028, -0.05605), (-0.4038, -0.004028, -0.1419), (-0.4815, -0.004028, -0.1614), (-0.5498, -0.004028, -0.1053)], [], [(0, 9, 10, 1), (1, 10, 11, 2), (2, 11, 12, 3), (3, 12, 13, 4), (4, 13, 14, 5), (5, 14, 15, 6), (6, 15, 16, 7), (7, 16, 17, 8), (0, 8, 17, 9), (9, 18, 19, 10), (10, 19, 20, 11), (11, 20, 21, 12), (12, 21, 22, 13), (13, 22, 23, 14), (14, 23, 24, 15), (15, 24, 25, 16), (16, 25, 26, 17), (17, 26, 18, 9), (18, 27, 28, 19), (19, 28, 29, 20), (20, 29, 30, 21), (21, 30, 31, 22), (22, 31, 32, 23), (23, 32, 33, 24), (24, 33, 34, 25), (25, 34, 35, 26), (26, 35, 27, 18), (27, 36, 37, 28), (28, 37, 38, 29), (29, 38, 39, 30), (30, 39, 40, 31), (31, 40, 41, 32), (32, 41, 42, 33), (33, 42, 43, 34), (34, 43, 44, 35), (35, 44, 36, 27), (36, 45, 46, 37), (37, 46, 47, 38), (38, 47, 48, 39), (39, 48, 49, 40), (40, 49, 50, 41), (41, 50, 51, 42), (42, 51, 52, 43), (43, 52, 53, 44), (44, 53, 45, 36), (45, 54, 55, 46), (46, 55, 56, 47), (47, 56, 57, 48), (48, 57, 58, 49), (49, 58, 59, 50), (50, 59, 60, 51), (51, 60, 61, 52), (52, 61, 62, 53), (53, 62, 54, 45)])
me_torus_001.polygons.foreach_set('use_smooth', [True] * 54)
me_torus_001.materials.append(mat_pink)
me_torus_001.use_remesh_preserve_volume = False
me_torus_001.use_remesh_preserve_attributes = False
me_torus_001.use_mirror_vertex_groups = False
me_torus_001.update()
me_cylinder_003 = bpy.data.meshes.new('Cylinder.003')
me_cylinder_003.from_pydata([(-3.19, 2.781, -0.2077), (-3.19, 0.2312, 5.87), (-3.086, 2.754, -0.2077), (-3.086, 0.2034, 5.87), (-3.01, 2.678, -0.2077), (-3.01, 0.1274, 5.87), (-2.982, 2.574, -0.2077), (-2.982, 0.0, 5.87), (-3.01, 2.47, -0.2077), (-3.01, 0.0, 5.87), (-3.086, 2.394, -0.2077), (-3.086, 0.0, 5.87), (-3.19, 2.366, -0.2077), (-3.19, 0.0, 5.87), (-3.294, 2.394, -0.2077), (-3.294, 0.0, 5.87), (-3.37, 2.47, -0.2077), (-3.37, 0.0, 5.87), (-3.397, 2.574, -0.2077), (-3.397, 0.0, 5.87), (-3.37, 2.678, -0.2077), (-3.37, 0.1274, 5.87), (-3.294, 2.754, -0.2077), (-3.294, 0.2034, 5.87), (-3.086, 0.2034, 6.232), (-3.19, 0.2312, 6.232), (-3.01, 0.1274, 6.232), (-2.982, 0.0, 6.232), (-3.01, 0.0, 6.232), (-3.086, 0.0, 6.232), (-3.19, 0.0, 6.232), (-3.294, 0.0, 6.232), (-3.37, 0.0, 6.232), (-3.397, 0.0, 6.232), (-3.37, 0.1274, 6.232), (-3.294, 0.2034, 6.232), (0.0, 0.0, 5.87), (0.0, 0.1274, 5.87), (0.0, 0.0, 6.232), (0.0, 0.1274, 6.232), (-2.08, 0.1274, 5.87), (-2.006, 0.1274, 5.87), (-0.8757, 0.1274, 5.87), (-0.8023, 0.1274, 5.87), (-0.7967, 0.0, 5.87), (-0.8646, 0.0, 5.87), (-1.99, 0.0, 5.87), (-2.057, 0.0, 5.87), (-0.7967, 0.0, 6.232), (-0.8646, 0.0, 6.232), (-1.99, 0.0, 6.232), (-2.057, 0.0, 6.232), (-2.08, 0.1274, 6.232), (-2.006, 0.1274, 6.232), (-0.8757, 0.1274, 6.232), (-0.8023, 0.1274, 6.232), (-2.08, 0.1274, 1.086), (-2.006, 0.1274, 1.086), (-0.8757, 0.1274, 1.086), (-0.8023, 0.1274, 1.086), (-0.7967, 0.0, 1.086), (-0.8646, 0.0, 1.086), (-1.99, 0.0, 1.086), (-2.057, 0.0, 1.086), (-2.006, 0.1274, 1.086), (-1.99, 0.0, 1.086), (-2.08, 0.1274, 0.8908), (-2.006, 0.1274, 0.8908), (-0.8757, 0.1274, 0.8908), (-0.8023, 0.1274, 0.8908), (-0.7967, 0.0, 0.8908), (-0.8646, 0.0, 0.8908), (-1.99, 0.0, 0.8908), (-2.057, 0.0, 0.8908), (-2.006, 0.1274, 0.8908), (-1.99, 0.0, 0.8908), (-0.8757, 0.6481, 1.086), (-0.9047, 0.6771, 1.057), (-1.977, 0.6771, 1.057), (-2.006, 0.6481, 1.086), (-0.9047, 0.6771, 0.9198), (-0.8757, 0.6481, 0.8908), (-2.006, 0.6481, 0.8908), (-1.977, 0.6771, 0.9198)], [], [(0, 1, 3, 2), (2, 3, 5, 4), (4, 5, 7, 6), (6, 7, 9, 8), (8, 9, 11, 10), (10, 11, 13, 12), (12, 13, 15, 14), (14, 15, 17, 16), (16, 17, 19, 18), (18, 19, 21, 20), (20, 21, 23, 22), (22, 23, 1, 0), (0, 2, 4, 6, 8, 10, 12, 14, 16, 18, 20, 22), (24, 25, 35, 34, 33, 32, 31, 30, 29, 28, 27, 26), (1, 23, 35, 25), (3, 1, 25, 24), (44, 43, 37, 36), (23, 21, 34, 35), (5, 3, 24, 26), (21, 19, 33, 34), (43, 55, 39, 37), (55, 48, 38, 39), (26, 27, 51, 52), (52, 51, 50, 53), (53, 50, 49, 54), (54, 49, 48, 55), (5, 26, 52, 40), (40, 52, 53, 41), (41, 53, 54, 42), (42, 54, 55, 43), (7, 5, 40, 47), (43, 44, 60, 59), (46, 41, 42, 45), (47, 40, 56, 63), (59, 60, 70, 69), (68, 74, 82, 81), (41, 46, 62, 57), (42, 43, 59, 58), (40, 41, 57, 56), (45, 42, 58, 61), (57, 62, 65, 64), (56, 57, 67, 66), (73, 66, 67, 72), (71, 68, 69, 70), (71, 75, 74, 68), (63, 56, 66, 73), (58, 59, 69, 68), (64, 65, 61, 58), (58, 68, 81, 76), (74, 64, 79, 82), (77, 80, 83, 78), (77, 78, 79, 76), (81, 82, 83, 80), (78, 83, 82, 79), (80, 77, 76, 81), (64, 58, 76, 79)])
me_cylinder_003.polygons.foreach_set('use_smooth', [1, 1, 1, 1, 1, 1, 1, 1, 1, 1, 1, 1, 1, 1, 1, 1, 1, 1, 1, 1, 1, 1, 1, 1, 1, 1, 1, 1, 1, 1, 1, 1, 1, 1, 1, 1, 1, 1, 1, 1, 1, 1, 1, 1, 1, 1, 1, 0, 1, 0, 0, 0, 1, 0, 0, 0])
me_cylinder_003.polygons.foreach_set('material_index', [0, 0, 0, 0, 0, 0, 0, 0, 0, 0, 0, 0, 0, 0, 0, 0, 1, 0, 0, 0, 1, 1, 1, 1, 1, 1, 1, 1, 1, 1, 1, 0, 1, 0, 0, 0, 0, 0, 0, 0, 0, 0, 0, 0, 0, 0, 0, 0, 0, 0, 0, 0, 0, 0, 0, 0])
me_cylinder_003.materials.append(mat_blue)
me_cylinder_003.materials.append(mat_yellow)
me_cylinder_003.use_remesh_preserve_volume = False
me_cylinder_003.use_remesh_preserve_attributes = False
me_cylinder_003.use_mirror_vertex_groups = False
me_cylinder_003.update()
me_cylinder = bpy.data.meshes.new('Cylinder')
me_cylinder.from_pydata([(38.88, -20.71, 9.537e-07), (38.88, -20.71, 9.855), (39.25, -20.35, 9.537e-07), (39.25, -20.35, 9.855), (39.75, -20.21, 9.537e-07), (39.75, -20.21, 9.855), (40.25, -20.35, 9.537e-07), (40.25, -20.35, 9.855), (40.61, -20.71, 9.537e-07), (40.61, -20.71, 9.855), (38.88, -20.71, 8.243), (39.13, -20.3, 8.56), (39.75, -20.3, 8.202), (40.37, -20.3, 8.56), (40.61, -20.71, 8.243), (38.88, -20.71, 9.592), (39.13, -20.3, 9.275), (39.75, -20.3, 9.633), (40.37, -20.3, 9.275), (40.61, -20.71, 9.592), (39.03, -20.3, 8.918), (40.46, -20.3, 8.918), (40.1, -20.3, 8.298), (39.39, -20.3, 8.298), (40.1, -20.3, 9.537), (39.39, -20.3, 9.537), (38.75, -21.1, 9.537e-07), (38.75, -21.1, 9.855), (38.88, -21.5, 9.537e-07), (38.88, -21.5, 9.855), (39.25, -21.86, 9.537e-07), (39.25, -21.86, 9.855), (39.75, -22.0, 9.537e-07), (39.75, -22.0, 9.855), (40.25, -21.86, 9.537e-07), (40.25, -21.86, 9.855), (40.61, -21.5, 9.537e-07), (40.61, -21.5, 9.855), (40.75, -21.1, 9.537e-07), (40.75, -21.1, 9.855), (38.75, -21.1, 8.243), (38.88, -21.5, 8.243), (39.13, -21.91, 8.56), (39.75, -21.91, 8.202), (40.37, -21.91, 8.56), (40.61, -21.5, 8.243), (40.75, -21.1, 8.243), (38.75, -21.1, 9.592), (38.88, -21.5, 9.592), (39.13, -21.91, 9.275), (39.75, -21.91, 9.633), (40.37, -21.91, 9.275), (40.61, -21.5, 9.592), (40.75, -21.1, 9.592), (39.03, -21.91, 8.918), (40.46, -21.91, 8.918), (40.1, -21.91, 8.298), (39.39, -21.91, 8.298), (40.1, -21.91, 9.537), (39.39, -21.91, 9.537), (39.03, -29.48, 8.918), (39.13, -29.48, 8.56), (39.75, -29.48, 8.202), (40.46, -29.48, 8.918), (40.37, -29.48, 8.56), (40.1, -29.48, 8.298), (39.39, -29.48, 8.298), (40.1, -29.48, 9.537), (40.37, -29.48, 9.275), (39.39, -29.48, 9.537), (39.75, -29.48, 9.633), (39.13, -29.48, 9.275), (6.566, -29.35, 9.537e-07), (6.566, -29.35, 9.855), (6.932, -29.71, 9.537e-07), (6.932, -29.71, 9.855), (7.066, -30.21, 9.537e-07), (7.066, -30.21, 9.855), (6.932, -30.71, 9.537e-07), (6.932, -30.71, 9.855), (6.566, -31.08, 9.537e-07), (6.566, -31.08, 9.855), (6.566, -29.35, 8.243), (6.977, -29.59, 8.56), (6.977, -30.21, 8.202), (6.977, -30.83, 8.56), (6.566, -31.08, 8.243), (6.566, -29.35, 9.592), (6.977, -29.59, 9.275), (6.977, -30.21, 9.633), (6.977, -30.83, 9.275), (6.566, -31.08, 9.592), (6.977, -29.5, 8.918), (6.977, -30.93, 8.918), (6.977, -30.57, 8.298), (6.977, -29.85, 8.298), (6.977, -30.57, 9.537), (6.977, -29.85, 9.537), (14.55, -29.5, 8.918), (14.55, -29.59, 8.56), (14.55, -30.21, 8.202), (14.55, -30.93, 8.918), (14.55, -30.83, 8.56), (14.55, -30.57, 8.298), (14.55, -29.85, 8.298), (14.55, -30.57, 9.537), (14.55, -30.83, 9.275), (14.55, -29.85, 9.537), (14.55, -30.21, 9.633), (14.55, -29.59, 9.275), (6.175, -29.21, 9.537e-07), (6.175, -29.21, 9.855), (5.783, -29.35, 9.537e-07), (5.783, -29.35, 9.855), (5.417, -29.71, 9.537e-07), (5.417, -29.71, 9.855), (5.283, -30.21, 9.537e-07), (5.283, -30.21, 9.855), (5.417, -30.71, 9.537e-07), (5.417, -30.71, 9.855), (5.783, -31.08, 9.537e-07), (5.783, -31.08, 9.855), (6.175, -31.21, 9.537e-07), (6.175, -31.21, 9.855), (6.175, -29.21, 8.243), (5.783, -29.35, 8.243), (5.372, -29.59, 8.56), (5.372, -30.21, 8.202), (5.372, -30.83, 8.56), (5.783, -31.08, 8.243), (6.175, -31.21, 8.243), (6.175, -29.21, 9.592), (5.783, -29.35, 9.592), (5.372, -29.59, 9.275), (5.372, -30.21, 9.633), (5.372, -30.83, 9.275), (5.783, -31.08, 9.592), (6.175, -31.21, 9.592), (5.372, -29.5, 8.918), (5.372, -30.93, 8.918), (5.372, -30.57, 8.298), (5.372, -29.85, 8.298), (5.372, -30.57, 9.537), (5.372, -29.85, 9.537), (0.0, -29.5, 8.918), (0.0, -29.59, 8.56), (0.0, -30.21, 8.202), (0.0, -30.93, 8.918), (0.0, -30.83, 8.56), (0.0, -30.57, 8.298), (0.0, -29.85, 8.298), (0.0, -30.57, 9.537), (0.0, -30.83, 9.275), (0.0, -29.85, 9.537), (0.0, -30.21, 9.633), (0.0, -29.59, 9.275), (23.31, -29.35, 9.537e-07), (23.31, -29.35, 9.855), (23.68, -29.71, 9.537e-07), (23.68, -29.71, 9.855), (23.81, -30.21, 9.537e-07), (23.81, -30.21, 9.855), (23.68, -30.71, 9.537e-07), (23.68, -30.71, 9.855), (23.31, -31.08, 9.537e-07), (23.31, -31.08, 9.855), (23.31, -29.35, 8.243), (23.72, -29.59, 8.56), (23.72, -30.21, 8.202), (23.72, -30.83, 8.56), (23.31, -31.08, 8.243), (23.31, -29.35, 9.592), (23.72, -29.59, 9.275), (23.72, -30.21, 9.633), (23.72, -30.83, 9.275), (23.31, -31.08, 9.592), (23.72, -29.5, 8.918), (23.72, -30.93, 8.918), (23.72, -30.57, 8.298), (23.72, -29.85, 8.298), (23.72, -30.57, 9.537), (23.72, -29.85, 9.537), (31.29, -29.5, 8.918), (31.29, -29.59, 8.56), (31.29, -30.21, 8.202), (31.29, -30.93, 8.918), (31.29, -30.83, 8.56), (31.29, -30.57, 8.298), (31.29, -29.85, 8.298), (31.29, -30.57, 9.537), (31.29, -30.83, 9.275), (31.29, -29.85, 9.537), (31.29, -30.21, 9.633), (31.29, -29.59, 9.275), (22.92, -29.21, 9.537e-07), (22.92, -29.21, 9.855), (22.53, -29.35, 9.537e-07), (22.53, -29.35, 9.855), (22.16, -29.71, 9.537e-07), (22.16, -29.71, 9.855), (22.03, -30.21, 9.537e-07), (22.03, -30.21, 9.855), (22.16, -30.71, 9.537e-07), (22.16, -30.71, 9.855), (22.53, -31.08, 9.537e-07), (22.53, -31.08, 9.855), (22.92, -31.21, 9.537e-07), (22.92, -31.21, 9.855), (22.92, -29.21, 8.243), (22.53, -29.35, 8.243), (22.12, -29.59, 8.56), (22.12, -30.21, 8.202), (22.12, -30.83, 8.56), (22.53, -31.08, 8.243), (22.92, -31.21, 8.243), (22.92, -29.21, 9.592), (22.53, -29.35, 9.592), (22.12, -29.59, 9.275), (22.12, -30.21, 9.633), (22.12, -30.83, 9.275), (22.53, -31.08, 9.592), (22.92, -31.21, 9.592), (22.12, -29.5, 8.918), (22.12, -30.93, 8.918), (22.12, -30.57, 8.298), (22.12, -29.85, 8.298), (22.12, -30.57, 9.537), (22.12, -29.85, 9.537), (40.06, -29.35, 9.537e-07), (40.06, -29.35, 9.855), (40.42, -29.71, 9.537e-07), (40.42, -29.71, 9.855), (40.56, -30.21, 9.537e-07), (40.56, -30.21, 9.855), (40.42, -30.71, 9.537e-07), (40.42, -30.71, 9.855), (40.06, -31.08, 9.537e-07), (40.06, -31.08, 9.855), (40.25, -29.3, 8.582), (40.47, -29.59, 8.56), (40.47, -30.21, 8.202), (40.47, -30.83, 8.56), (40.06, -31.08, 8.243), (40.25, -29.3, 9.254), (40.47, -29.59, 9.275), (40.47, -30.21, 9.633), (40.47, -30.83, 9.275), (40.06, -31.08, 9.592), (40.47, -29.5, 8.918), (39.67, -29.21, 9.537e-07), (39.67, -29.21, 9.855), (39.27, -29.35, 9.537e-07), (39.27, -29.35, 9.855), (38.91, -29.71, 9.537e-07), (38.91, -29.71, 9.855), (38.77, -30.21, 9.537e-07), (38.77, -30.21, 9.855), (38.91, -30.71, 9.537e-07), (38.91, -30.71, 9.855), (39.27, -31.08, 9.537e-07), (39.27, -31.08, 9.855), (39.67, -31.21, 9.537e-07), (39.67, -31.21, 9.855), (39.67, -29.3, 8.246), (39.08, -29.3, 8.582), (38.86, -29.59, 8.56), (38.86, -30.21, 8.202), (38.86, -30.83, 8.56), (39.27, -31.08, 8.243), (39.67, -31.21, 8.243), (39.67, -29.3, 9.59), (39.08, -29.3, 9.254), (38.86, -29.59, 9.275), (38.86, -30.21, 9.633), (38.86, -30.83, 9.275), (39.27, -31.08, 9.592), (39.67, -31.21, 9.592), (38.86, -29.5, 8.918), (38.86, -30.93, 8.918), (38.86, -30.57, 8.298), (38.86, -29.85, 8.298), (38.86, -30.57, 9.537), (38.86, -29.85, 9.537), (40.34, -29.3, 8.918), (40.26, -29.47, 8.402), (40.0, -29.3, 8.336), (40.26, -29.47, 9.434), (40.0, -29.3, 9.5), (38.99, -29.3, 8.918), (38.86, -29.55, 8.739), (39.07, -29.47, 8.402), (39.33, -29.3, 8.336), (39.07, -29.47, 9.434), (39.33, -29.3, 9.5), (38.86, -29.55, 9.097)], [], [(47, 27, 1, 15), (15, 1, 3, 16), (16, 3, 5, 17, 25), (17, 5, 7, 18, 24), (18, 7, 9, 19), (19, 9, 39, 53), (26, 0, 2, 4, 6, 8, 38), (1, 27, 39, 9, 7, 5, 3), (8, 14, 46, 38), (6, 13, 14, 8), (4, 12, 22, 13, 6), (2, 11, 23, 12, 4), (0, 10, 11, 2), (26, 40, 10, 0), (14, 19, 53, 46), (13, 21, 18, 19, 14), (10, 15, 16, 20, 11), (40, 47, 15, 10), (47, 48, 29, 27), (48, 49, 31, 29), (49, 59, 50, 33, 31), (50, 58, 51, 35, 33), (51, 52, 37, 35), (52, 53, 39, 37), (26, 38, 36, 34, 32, 30, 28), (29, 31, 33, 35, 37, 39, 27), (36, 38, 46, 45), (34, 36, 45, 44), (32, 34, 44, 56, 43), (30, 32, 43, 57, 42), (28, 30, 42, 41), (26, 28, 41, 40), (45, 46, 53, 52), (44, 45, 52, 51, 55), (50, 70, 67, 58), (42, 61, 60, 54), (41, 42, 54, 49, 48), (40, 41, 48, 47), (59, 69, 70, 50), (43, 62, 66, 57), (57, 66, 61, 42), (54, 60, 71, 49), (58, 67, 68, 51), (55, 63, 64, 44), (51, 68, 63, 55), (49, 71, 69, 59), (56, 65, 62, 43), (44, 64, 65, 56), (131, 111, 73, 87), (87, 73, 75, 88), (88, 75, 77, 89, 97), (89, 77, 79, 90, 96), (90, 79, 81, 91), (91, 81, 123, 137), (110, 72, 74, 76, 78, 80, 122), (73, 111, 123, 81, 79, 77, 75), (80, 86, 130, 122), (78, 85, 86, 80), (76, 84, 94, 85, 78), (74, 83, 95, 84, 76), (72, 82, 83, 74), (110, 124, 82, 72), (86, 91, 137, 130), (85, 93, 90, 91, 86), (89, 96, 105, 108), (83, 92, 98, 99), (82, 87, 88, 92, 83), (124, 131, 87, 82), (97, 89, 108, 107), (84, 95, 104, 100), (95, 83, 99, 104), (92, 88, 109, 98), (96, 90, 106, 105), (93, 85, 102, 101), (90, 93, 101, 106), (88, 97, 107, 109), (94, 84, 100, 103), (85, 94, 103, 102), (131, 132, 113, 111), (132, 133, 115, 113), (133, 143, 134, 117, 115), (134, 142, 135, 119, 117), (135, 136, 121, 119), (136, 137, 123, 121), (110, 122, 120, 118, 116, 114, 112), (113, 115, 117, 119, 121, 123, 111), (120, 122, 130, 129), (118, 120, 129, 128), (116, 118, 128, 140, 127), (114, 116, 127, 141, 126), (112, 114, 126, 125), (110, 112, 125, 124), (129, 130, 137, 136), (128, 129, 136, 135, 139), (134, 154, 151, 142), (126, 145, 144, 138), (125, 126, 138, 133, 132), (124, 125, 132, 131), (143, 153, 154, 134), (127, 146, 150, 141), (141, 150, 145, 126), (138, 144, 155, 133), (142, 151, 152, 135), (139, 147, 148, 128), (135, 152, 147, 139), (133, 155, 153, 143), (140, 149, 146, 127), (128, 148, 149, 140), (215, 195, 157, 171), (171, 157, 159, 172), (172, 159, 161, 173, 181), (173, 161, 163, 174, 180), (174, 163, 165, 175), (175, 165, 207, 221), (194, 156, 158, 160, 162, 164, 206), (157, 195, 207, 165, 163, 161, 159), (164, 170, 214, 206), (162, 169, 170, 164), (160, 168, 178, 169, 162), (158, 167, 179, 168, 160), (156, 166, 167, 158), (194, 208, 166, 156), (170, 175, 221, 214), (169, 177, 174, 175, 170), (173, 180, 189, 192), (167, 176, 182, 183), (166, 171, 172, 176, 167), (208, 215, 171, 166), (181, 173, 192, 191), (168, 179, 188, 184), (179, 167, 183, 188), (176, 172, 193, 182), (180, 174, 190, 189), (177, 169, 186, 185), (174, 177, 185, 190), (172, 181, 191, 193), (178, 168, 184, 187), (169, 178, 187, 186), (215, 216, 197, 195), (216, 217, 199, 197), (217, 227, 218, 201, 199), (218, 226, 219, 203, 201), (219, 220, 205, 203), (220, 221, 207, 205), (194, 206, 204, 202, 200, 198, 196), (197, 199, 201, 203, 205, 207, 195), (204, 206, 214, 213), (202, 204, 213, 212), (200, 202, 212, 224, 211), (198, 200, 211, 225, 210), (196, 198, 210, 209), (194, 196, 209, 208), (213, 214, 221, 220), (212, 213, 220, 219, 223), (218, 108, 105, 226), (210, 99, 98, 222), (209, 210, 222, 217, 216), (208, 209, 216, 215), (227, 107, 108, 218), (211, 100, 104, 225), (225, 104, 99, 210), (222, 98, 109, 217), (226, 105, 106, 219), (223, 101, 102, 212), (219, 106, 101, 223), (217, 109, 107, 227), (224, 103, 100, 211), (212, 102, 103, 224), (270, 250, 229, 243, 287), (243, 229, 231, 244, 286), (244, 231, 233, 245), (245, 233, 235, 246), (246, 235, 237, 247), (247, 237, 262, 276), (249, 228, 230, 232, 234, 236, 261), (229, 250, 262, 237, 235, 233, 231), (236, 242, 269, 261), (234, 241, 242, 236), (232, 240, 241, 234), (230, 239, 240, 232), (228, 238, 284, 239, 230), (249, 263, 285, 238, 228), (242, 247, 276, 269), (241, 246, 247, 242), (238, 283, 243, 286, 244, 248, 239, 284), (270, 293, 271, 252, 250), (271, 292, 272, 254, 252), (272, 282, 273, 256, 254), (273, 281, 274, 258, 256), (274, 275, 260, 258), (275, 276, 262, 260), (249, 261, 259, 257, 255, 253, 251), (252, 254, 256, 258, 260, 262, 250), (259, 261, 269, 268), (257, 259, 268, 267), (255, 257, 267, 279, 266), (253, 255, 266, 280, 265), (251, 253, 265, 290, 264), (249, 251, 264, 291, 263), (268, 269, 276, 275), (267, 268, 275, 274, 278), (273, 192, 189, 281), (265, 183, 182, 277, 289), (264, 290, 265, 289, 277, 294, 272, 292, 271, 288), (282, 191, 192, 273), (266, 184, 188, 280), (280, 188, 183, 265), (277, 182, 193, 272, 294), (281, 189, 190, 274), (278, 185, 186, 267), (274, 190, 185, 278), (272, 193, 191, 282), (279, 187, 184, 266), (267, 186, 187, 279), (241, 240, 239, 248, 244, 245, 246), (11, 20, 16, 25, 17, 24, 18, 21, 13, 22, 12, 23)])
me_cylinder.polygons.foreach_set('use_smooth', [True] * 216)
me_cylinder.materials.append(mat_red)
me_cylinder.use_remesh_preserve_volume = False
me_cylinder.use_remesh_preserve_attributes = False
me_cylinder.use_mirror_vertex_groups = False
me_cylinder.update()
me_plane = bpy.data.meshes.new('Plane')
me_plane.from_pydata([(-1.033, -1.0, 0.0), (1.0, -1.0, 0.0), (-1.033, 1.0, 0.0), (1.0, 1.0, 0.0)], [], [(0, 1, 3, 2)])
me_plane.materials.append(mat_sand)
me_plane.use_remesh_preserve_volume = False
me_plane.use_remesh_preserve_attributes = False
me_plane.use_mirror_vertex_groups = False
me_plane.update()

# ---- objects
ob_bench = bpy.data.objects.new('bench', me_circle_001)
ob_sun = bpy.data.objects.new('Sun', light_sun)
ob_swing_001 = bpy.data.objects.new('swing.001', me_plane_002)
ob_pyramid = bpy.data.objects.new('Pyramid', me_pyramid)
ob_sandbox = bpy.data.objects.new('sandbox', me_plane_001)
ob_lamp = bpy.data.objects.new('lamp', me_circle)
ob_tunnel2 = bpy.data.objects.new('tunnel2', me_torus_004)
ob_tunnel3 = bpy.data.objects.new('tunnel3', me_torus_003)
ob_tunnel4 = bpy.data.objects.new('tunnel4', me_torus_002)
ob_tunnel1 = bpy.data.objects.new('tunnel1', me_torus_001)
ob_swing = bpy.data.objects.new('swing', me_cylinder_003)
ob_fence2 = bpy.data.objects.new('fence2', me_cylinder)
ob_sand = bpy.data.objects.new('sand', me_plane)

# ---- transforms, parenting, visibility, modifiers, constraints
ob_bench.location = (5.161, 3.29, -0.255)
ob_bench.rotation_euler = (0.0, -0.0, -1.571)
ob_bench.scale = (0.4964, 0.2475, 1.335)
ob_bench.lineart.crease_threshold = 0.0
_m = ob_bench.modifiers.new('Bevel', 'BEVEL')
_m.limit_method = 'NONE'
_m.spread = 0.0
ob_sun.location = (-5.764, -23.37, 18.01)
ob_sun.rotation_euler = (0.8168, -0.3022, 0.4051)
ob_sun.lineart.crease_threshold = 0.0
ob_swing_001.location = (-3.854, 3.432, 1.969)
ob_swing_001.lineart.crease_threshold = 0.0
ob_pyramid.location = (-3.908, -2.414, 0.0)
ob_pyramid.lineart.crease_threshold = 0.0
ob_sandbox.location = (-2.296, 3.485, 0.0)
ob_sandbox.scale = (0.6079, 0.6041, 1.0)
ob_sandbox.lineart.crease_threshold = 0.0
ob_lamp.location = (5.0, 4.417, 0.0)
ob_lamp.scale = (1.0, 1.0, 0.7697)
ob_lamp.lineart.crease_threshold = 0.0
_m = ob_lamp.modifiers.new('Bevel', 'BEVEL')
_m.limit_method = 'NONE'
_m.spread = 0.0
ob_tunnel2.location = (1.541, 3.638, 0.0)
ob_tunnel2.rotation_euler = (1.571, -0.0, 1.571)
ob_tunnel2.lineart.crease_threshold = 0.0
_m = ob_tunnel2.modifiers.new('Subsurf', 'SUBSURF')
_m.uv_smooth = 'PRESERVE_CORNERS'
_m.quality = 2
_m.show_only_control_edges = False
ob_tunnel3.location = (3.573, 3.638, 0.0)
ob_tunnel3.rotation_euler = (1.571, -0.0, 1.571)
ob_tunnel3.lineart.crease_threshold = 0.0
_m = ob_tunnel3.modifiers.new('Subsurf', 'SUBSURF')
_m.uv_smooth = 'PRESERVE_CORNERS'
_m.quality = 2
_m.show_only_control_edges = False
ob_tunnel4.location = (2.518, 3.638, 0.0)
ob_tunnel4.rotation_euler = (1.571, -0.0, 1.571)
ob_tunnel4.lineart.crease_threshold = 0.0
_m = ob_tunnel4.modifiers.new('Subsurf', 'SUBSURF')
_m.uv_smooth = 'PRESERVE_CORNERS'
_m.quality = 2
_m.show_only_control_edges = False
ob_tunnel1.location = (0.5179, 3.638, 0.0)
ob_tunnel1.rotation_euler = (1.571, -0.0, 1.571)
ob_tunnel1.lineart.crease_threshold = 0.0
_m = ob_tunnel1.modifiers.new('Subsurf', 'SUBSURF')
_m.uv_smooth = 'PRESERVE_CORNERS'
_m.quality = 2
_m.show_only_control_edges = False
ob_swing.location = (2.16, -1.226, 0.0)
ob_swing.scale = (0.4588, 0.3192, 0.3192)
ob_swing.lineart.crease_threshold = 0.0
_m = ob_swing.modifiers.new('Bevel', 'BEVEL')
_m.limit_method = 'NONE'
_m.spread = 0.0
_m = ob_swing.modifiers.new('Mirror', 'MIRROR')
_m.use_axis = (True, True, False)
_m.use_clip = True
ob_fence2.location = (2.197, -1.204, 0.0)
ob_fence2.scale = (0.0661, 0.0661, 0.0661)
ob_fence2.lineart.crease_threshold = 0.0
_m = ob_fence2.modifiers.new('Bevel', 'BEVEL')
_m.limit_method = 'NONE'
_m.spread = 0.0
_m = ob_fence2.modifiers.new('Mirror', 'MIRROR')
_m.use_axis = (True, True, False)
_m.use_clip = True
ob_sand.location = (0.0, 0.0, 0.0)
ob_sand.scale = (5.858, 5.858, 5.858)
ob_sand.lineart.crease_threshold = 0.0

# ---- collection membership
col_collection_1.objects.link(ob_bench)
col_collection_1.objects.link(ob_sun)
col_collection_1.objects.link(ob_swing_001)
col_collection_1.objects.link(ob_pyramid)
col_collection_1.objects.link(ob_sandbox)
col_collection_1.objects.link(ob_lamp)
col_collection_1.objects.link(ob_tunnel2)
col_collection_1.objects.link(ob_tunnel3)
col_collection_1.objects.link(ob_tunnel4)
col_collection_1.objects.link(ob_tunnel1)
col_collection_1.objects.link(ob_swing)
col_collection_1.objects.link(ob_fence2)
col_collection_1.objects.link(ob_sand)

# ---- scene / render settings (as saved in the file)
scene.frame_start = 1; scene.frame_end = 250; scene.frame_set(2)
scene.render.engine = 'CYCLES'
scene.render.resolution_percentage = 50
scene.render.dither_intensity = 0.0
scene.cycles.use_denoising = False
scene.cycles.samples = 128
scene.cycles.sampling_pattern = 'TABULATED_SOBOL'
scene.cycles.light_sampling_threshold = 0.0
scene.cycles.use_adaptive_sampling = False
scene.cycles.use_light_tree = False
scene.cycles.blur_glossy = 0.0
scene.cycles.sample_clamp_indirect = 0.0
scene.view_settings.view_transform = 'Standard'
bpy.context.view_layer.update()

# ---- added for rendering (the .blend has no active camera): camera
cam_auto = bpy.data.cameras.new('AutoCamera')
cam_auto.lens = 50.0
cam_auto.sensor_width = 36.0
cam_auto.clip_end = 1000.0
ob_auto_camera = bpy.data.objects.new('AutoCamera', cam_auto)
scene.collection.objects.link(ob_auto_camera)
ob_auto_camera.location = (15.8066, -19.0835, 14.6789)
ob_auto_camera.rotation_euler = (1.09748, -7.21219e-08, 0.694738)
scene.camera = ob_auto_camera
bpy.context.view_layer.update()
